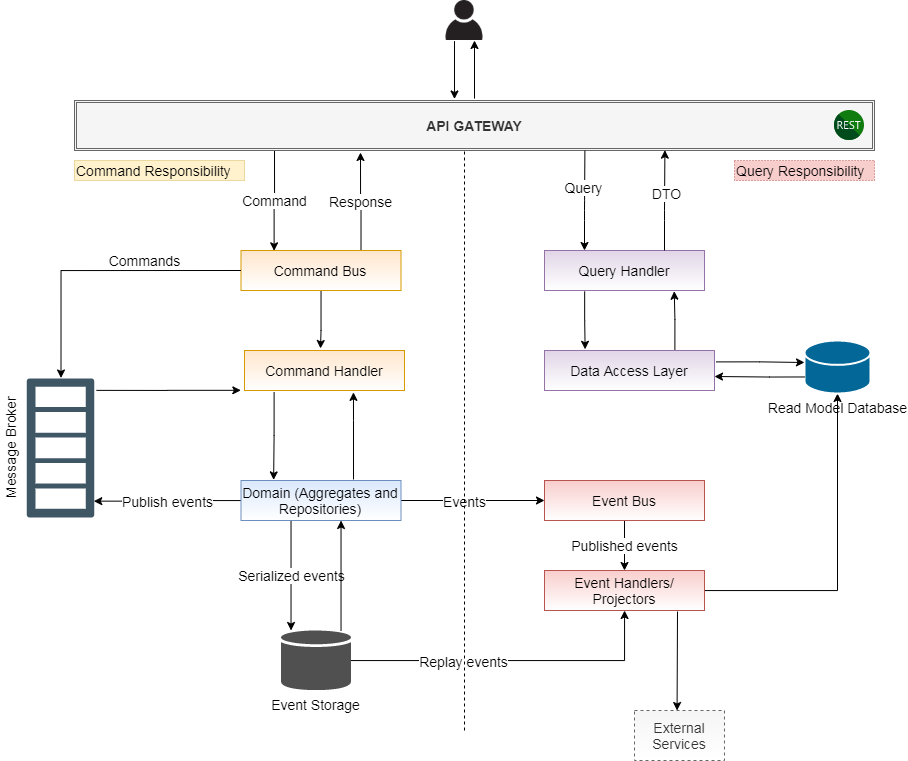

The diagram above was exported from draw.io. Its source (the exported page's mxGraphModel, read from the mxfile embedded in the PNG):
<mxGraphModel dx="1221" dy="645" grid="1" gridSize="10" guides="0" tooltips="1" connect="1" arrows="1" fold="1" page="1" pageScale="1" pageWidth="1169" pageHeight="827" background="none" math="0" shadow="0">
  <root>
    <mxCell id="0" />
    <mxCell id="1" parent="0" />
    <mxCell id="8lb3tq2HeBUM8Z4_cLhI-29" value="Command" style="edgeStyle=orthogonalEdgeStyle;rounded=0;orthogonalLoop=1;jettySize=auto;html=1;fontSize=14;exitX=0.25;exitY=1;exitDx=0;exitDy=0;entryX=0.207;entryY=0.008;entryDx=0;entryDy=0;entryPerimeter=0;" parent="1" source="8lb3tq2HeBUM8Z4_cLhI-7" target="8lb3tq2HeBUM8Z4_cLhI-18" edge="1">
      <mxGeometry relative="1" as="geometry">
        <mxPoint x="327" y="180" as="sourcePoint" />
        <mxPoint x="327" y="270" as="targetPoint" />
        <Array as="points" />
      </mxGeometry>
    </mxCell>
    <mxCell id="8lb3tq2HeBUM8Z4_cLhI-186" style="edgeStyle=orthogonalEdgeStyle;rounded=0;orthogonalLoop=1;jettySize=auto;html=1;entryX=0.75;entryY=1;entryDx=0;entryDy=0;fontSize=14;exitX=0.5;exitY=-0.038;exitDx=0;exitDy=0;exitPerimeter=0;" parent="1" source="8lb3tq2HeBUM8Z4_cLhI-7" target="8lb3tq2HeBUM8Z4_cLhI-177" edge="1">
      <mxGeometry relative="1" as="geometry">
        <mxPoint x="614" y="140" as="sourcePoint" />
      </mxGeometry>
    </mxCell>
    <mxCell id="8lb3tq2HeBUM8Z4_cLhI-7" value="API GATEWAY" style="shape=ext;double=1;rounded=0;whiteSpace=wrap;html=1;fillColor=#f5f5f5;strokeColor=#666666;fontColor=#333333;fontStyle=1;fontSize=14;labelBackgroundColor=none;labelBorderColor=none;" parent="1" vertex="1">
      <mxGeometry x="214" y="140" width="800" height="50" as="geometry" />
    </mxCell>
    <mxCell id="8lb3tq2HeBUM8Z4_cLhI-28" value="" style="edgeStyle=orthogonalEdgeStyle;rounded=0;orthogonalLoop=1;jettySize=auto;html=1;fontSize=14;" parent="1" source="8lb3tq2HeBUM8Z4_cLhI-18" edge="1">
      <mxGeometry relative="1" as="geometry">
        <mxPoint x="460" y="388" as="targetPoint" />
        <Array as="points">
          <mxPoint x="460" y="370" />
          <mxPoint x="460" y="370" />
        </Array>
      </mxGeometry>
    </mxCell>
    <mxCell id="8lb3tq2HeBUM8Z4_cLhI-136" value="Response" style="edgeStyle=orthogonalEdgeStyle;rounded=0;orthogonalLoop=1;jettySize=auto;html=1;exitX=0.75;exitY=0;exitDx=0;exitDy=0;fontSize=14;" parent="1" source="8lb3tq2HeBUM8Z4_cLhI-18" edge="1">
      <mxGeometry relative="1" as="geometry">
        <mxPoint x="500" y="192" as="targetPoint" />
      </mxGeometry>
    </mxCell>
    <mxCell id="8lb3tq2HeBUM8Z4_cLhI-18" value="Command Bus" style="rounded=0;whiteSpace=wrap;html=1;labelBackgroundColor=none;fontSize=14;labelBorderColor=none;fillColor=#ffe6cc;strokeColor=#d79b00;gradientColor=#ffffff;" parent="1" vertex="1">
      <mxGeometry x="380.5" y="290" width="160" height="40" as="geometry" />
    </mxCell>
    <mxCell id="8lb3tq2HeBUM8Z4_cLhI-57" value="Commands&lt;br&gt;" style="edgeStyle=orthogonalEdgeStyle;rounded=0;orthogonalLoop=1;jettySize=auto;html=1;fontSize=14;exitX=0;exitY=0.5;exitDx=0;exitDy=0;entryX=1;entryY=0.5;entryDx=0;entryDy=0;" parent="1" source="8lb3tq2HeBUM8Z4_cLhI-18" target="8lb3tq2HeBUM8Z4_cLhI-38" edge="1">
      <mxGeometry x="-0.3264" y="-10" relative="1" as="geometry">
        <mxPoint x="185" y="427" as="targetPoint" />
        <mxPoint as="offset" />
      </mxGeometry>
    </mxCell>
    <mxCell id="8lb3tq2HeBUM8Z4_cLhI-70" value="" style="edgeStyle=orthogonalEdgeStyle;rounded=0;orthogonalLoop=1;jettySize=auto;html=1;fontSize=14;exitX=0.185;exitY=1.037;exitDx=0;exitDy=0;exitPerimeter=0;entryX=0.204;entryY=-0.015;entryDx=0;entryDy=0;entryPerimeter=0;" parent="1" source="8lb3tq2HeBUM8Z4_cLhI-27" target="8lb3tq2HeBUM8Z4_cLhI-66" edge="1">
      <mxGeometry relative="1" as="geometry">
        <mxPoint x="414" y="520" as="targetPoint" />
        <Array as="points">
          <mxPoint x="414" y="475" />
        </Array>
      </mxGeometry>
    </mxCell>
    <mxCell id="8lb3tq2HeBUM8Z4_cLhI-27" value="Command Handler" style="rounded=0;whiteSpace=wrap;html=1;labelBackgroundColor=none;fontSize=14;labelBorderColor=none;fillColor=#ffe6cc;strokeColor=#d79b00;gradientColor=#ffffff;" parent="1" vertex="1">
      <mxGeometry x="384" y="390" width="160" height="40" as="geometry" />
    </mxCell>
    <mxCell id="8lb3tq2HeBUM8Z4_cLhI-105" value="Published events" style="edgeStyle=orthogonalEdgeStyle;rounded=0;orthogonalLoop=1;jettySize=auto;html=1;fontSize=14;" parent="1" source="8lb3tq2HeBUM8Z4_cLhI-100" target="8lb3tq2HeBUM8Z4_cLhI-104" edge="1">
      <mxGeometry relative="1" as="geometry" />
    </mxCell>
    <mxCell id="8lb3tq2HeBUM8Z4_cLhI-100" value="Event Bus" style="rounded=0;whiteSpace=wrap;html=1;labelBackgroundColor=none;fontSize=14;labelBorderColor=none;fillColor=#f8cecc;strokeColor=#b85450;gradientColor=#ffffff;" parent="1" vertex="1">
      <mxGeometry x="684" y="520" width="160" height="40" as="geometry" />
    </mxCell>
    <mxCell id="8lb3tq2HeBUM8Z4_cLhI-112" style="edgeStyle=orthogonalEdgeStyle;rounded=0;orthogonalLoop=1;jettySize=auto;html=1;entryX=0.5;entryY=1;entryDx=0;entryDy=0;entryPerimeter=0;fontSize=14;" parent="1" source="8lb3tq2HeBUM8Z4_cLhI-104" target="8lb3tq2HeBUM8Z4_cLhI-111" edge="1">
      <mxGeometry relative="1" as="geometry">
        <Array as="points">
          <mxPoint x="977" y="630" />
        </Array>
      </mxGeometry>
    </mxCell>
    <mxCell id="8lb3tq2HeBUM8Z4_cLhI-104" value="Event Handlers/&lt;br&gt;Projectors" style="rounded=0;whiteSpace=wrap;html=1;labelBackgroundColor=none;fontSize=14;labelBorderColor=none;fillColor=#f8cecc;strokeColor=#b85450;gradientColor=#ffffff;" parent="1" vertex="1">
      <mxGeometry x="684" y="610" width="160" height="40" as="geometry" />
    </mxCell>
    <mxCell id="8lb3tq2HeBUM8Z4_cLhI-64" style="edgeStyle=orthogonalEdgeStyle;rounded=0;orthogonalLoop=1;jettySize=auto;html=1;entryX=0;entryY=0.5;entryDx=0;entryDy=0;fontSize=14;exitX=0.911;exitY=1.021;exitDx=0;exitDy=0;exitPerimeter=0;" parent="1" source="8lb3tq2HeBUM8Z4_cLhI-38" edge="1">
      <mxGeometry relative="1" as="geometry">
        <mxPoint x="234" y="430" as="sourcePoint" />
        <mxPoint x="380.32352941176464" y="429.82352941176464" as="targetPoint" />
        <Array as="points" />
      </mxGeometry>
    </mxCell>
    <mxCell id="8lb3tq2HeBUM8Z4_cLhI-40" value="" style="shape=image;verticalLabelPosition=bottom;labelBackgroundColor=#ffffff;verticalAlign=top;aspect=fixed;imageAspect=0;image=data:image/svg+xml,(base64 omitted: 6636 chars);fontSize=14;" parent="1" vertex="1">
      <mxGeometry x="974" y="150" width="30" height="30" as="geometry" />
    </mxCell>
    <mxCell id="8lb3tq2HeBUM8Z4_cLhI-76" value="Serialized events" style="edgeStyle=orthogonalEdgeStyle;rounded=0;orthogonalLoop=1;jettySize=auto;html=1;fontSize=14;" parent="1" source="8lb3tq2HeBUM8Z4_cLhI-66" target="8lb3tq2HeBUM8Z4_cLhI-75" edge="1">
      <mxGeometry relative="1" as="geometry">
        <Array as="points">
          <mxPoint x="430.5" y="610" />
          <mxPoint x="430.5" y="610" />
        </Array>
      </mxGeometry>
    </mxCell>
    <mxCell id="8lb3tq2HeBUM8Z4_cLhI-103" style="edgeStyle=orthogonalEdgeStyle;rounded=0;orthogonalLoop=1;jettySize=auto;html=1;exitX=1;exitY=0.5;exitDx=0;exitDy=0;entryX=0;entryY=0.5;entryDx=0;entryDy=0;fontSize=14;" parent="1" source="8lb3tq2HeBUM8Z4_cLhI-66" target="8lb3tq2HeBUM8Z4_cLhI-100" edge="1">
      <mxGeometry relative="1" as="geometry" />
    </mxCell>
    <mxCell id="8lb3tq2HeBUM8Z4_cLhI-113" value="Events" style="text;html=1;resizable=0;points=[];align=center;verticalAlign=middle;labelBackgroundColor=#ffffff;fontSize=14;" parent="8lb3tq2HeBUM8Z4_cLhI-103" vertex="1" connectable="0">
      <mxGeometry x="-0.2822" relative="1" as="geometry">
        <mxPoint x="11.5" y="0.5" as="offset" />
      </mxGeometry>
    </mxCell>
    <mxCell id="8lb3tq2HeBUM8Z4_cLhI-114" value="Publish events" style="edgeStyle=orthogonalEdgeStyle;rounded=0;orthogonalLoop=1;jettySize=auto;html=1;fontSize=14;entryX=0.114;entryY=0.982;entryDx=0;entryDy=0;entryPerimeter=0;" parent="1" source="8lb3tq2HeBUM8Z4_cLhI-66" target="8lb3tq2HeBUM8Z4_cLhI-38" edge="1">
      <mxGeometry relative="1" as="geometry">
        <mxPoint x="234" y="545" as="targetPoint" />
      </mxGeometry>
    </mxCell>
    <mxCell id="8lb3tq2HeBUM8Z4_cLhI-66" value="Domain (Aggregates and Repositories)" style="rounded=0;whiteSpace=wrap;html=1;labelBackgroundColor=none;fontSize=14;labelBorderColor=none;fillColor=#dae8fc;strokeColor=#6c8ebf;gradientColor=#ffffff;" parent="1" vertex="1">
      <mxGeometry x="380.5" y="520" width="160" height="40" as="geometry" />
    </mxCell>
    <mxCell id="8lb3tq2HeBUM8Z4_cLhI-92" value="" style="edgeStyle=orthogonalEdgeStyle;rounded=0;orthogonalLoop=1;jettySize=auto;html=1;fontSize=14;" parent="1" source="8lb3tq2HeBUM8Z4_cLhI-75" target="8lb3tq2HeBUM8Z4_cLhI-66" edge="1">
      <mxGeometry relative="1" as="geometry">
        <Array as="points">
          <mxPoint x="480.5" y="620" />
          <mxPoint x="480.5" y="620" />
        </Array>
      </mxGeometry>
    </mxCell>
    <mxCell id="8lb3tq2HeBUM8Z4_cLhI-119" style="edgeStyle=orthogonalEdgeStyle;rounded=0;orthogonalLoop=1;jettySize=auto;html=1;fontSize=14;" parent="1" source="8lb3tq2HeBUM8Z4_cLhI-75" target="8lb3tq2HeBUM8Z4_cLhI-104" edge="1">
      <mxGeometry relative="1" as="geometry" />
    </mxCell>
    <mxCell id="8lb3tq2HeBUM8Z4_cLhI-120" value="Replay events" style="text;html=1;resizable=0;points=[];align=center;verticalAlign=middle;labelBackgroundColor=#ffffff;fontSize=14;" parent="8lb3tq2HeBUM8Z4_cLhI-119" vertex="1" connectable="0">
      <mxGeometry x="-0.1713" relative="1" as="geometry">
        <mxPoint x="-22" as="offset" />
      </mxGeometry>
    </mxCell>
    <mxCell id="8lb3tq2HeBUM8Z4_cLhI-75" value="Event Storage" style="shadow=0;dashed=0;html=1;strokeColor=none;fillColor=#505050;labelPosition=center;verticalLabelPosition=bottom;verticalAlign=top;outlineConnect=0;align=center;shape=mxgraph.office.databases.database;labelBackgroundColor=none;fontSize=14;" parent="1" vertex="1">
      <mxGeometry x="420.5" y="670" width="70" height="60" as="geometry" />
    </mxCell>
    <mxCell id="8lb3tq2HeBUM8Z4_cLhI-111" value="Read Model Database" style="shape=mxgraph.cisco.storage.relational_database;html=1;dashed=0;fillColor=#036897;strokeColor=#ffffff;strokeWidth=2;verticalLabelPosition=bottom;verticalAlign=top;labelBackgroundColor=none;fontSize=14;gradientColor=none;" parent="1" vertex="1">
      <mxGeometry x="944" y="380" width="66" height="53" as="geometry" />
    </mxCell>
    <mxCell id="8lb3tq2HeBUM8Z4_cLhI-148" style="edgeStyle=orthogonalEdgeStyle;rounded=0;orthogonalLoop=1;jettySize=auto;html=1;fontSize=14;entryX=0.239;entryY=-0.03;entryDx=0;entryDy=0;entryPerimeter=0;exitX=0.251;exitY=1.023;exitDx=0;exitDy=0;exitPerimeter=0;" parent="1" source="8lb3tq2HeBUM8Z4_cLhI-126" target="8lb3tq2HeBUM8Z4_cLhI-149" edge="1">
      <mxGeometry relative="1" as="geometry">
        <mxPoint x="763.9999999999998" y="380" as="targetPoint" />
        <Array as="points">
          <mxPoint x="724" y="360" />
        </Array>
      </mxGeometry>
    </mxCell>
    <mxCell id="8lb3tq2HeBUM8Z4_cLhI-126" value="Query Handler" style="rounded=0;whiteSpace=wrap;html=1;labelBackgroundColor=none;fontSize=14;labelBorderColor=none;fillColor=#e1d5e7;strokeColor=#9673a6;gradientColor=#ffffff;" parent="1" vertex="1">
      <mxGeometry x="684" y="290" width="160" height="40" as="geometry" />
    </mxCell>
    <mxCell id="8lb3tq2HeBUM8Z4_cLhI-127" value="" style="endArrow=none;dashed=1;html=1;fontSize=14;" parent="1" edge="1">
      <mxGeometry width="50" height="50" relative="1" as="geometry">
        <mxPoint x="604" y="770" as="sourcePoint" />
        <mxPoint x="604" y="190" as="targetPoint" />
      </mxGeometry>
    </mxCell>
    <mxCell id="8lb3tq2HeBUM8Z4_cLhI-128" value="Command Responsibility" style="text;html=1;resizable=0;points=[];autosize=1;align=left;verticalAlign=top;spacingTop=-4;fontSize=14;rotation=0;strokeColor=#d6b656;dashed=1;dashPattern=1 1;fillColor=#fff2cc;gradientColor=none;" parent="1" vertex="1">
      <mxGeometry x="214" y="200" width="170" height="20" as="geometry" />
    </mxCell>
    <mxCell id="8lb3tq2HeBUM8Z4_cLhI-129" value="Query Responsibility&lt;br&gt;" style="text;html=1;resizable=0;points=[];autosize=1;align=left;verticalAlign=top;spacingTop=-4;fontSize=14;rotation=0;dashed=1;dashPattern=1 2;strokeColor=#b85450;fillColor=#f8cecc;gradientColor=none;" parent="1" vertex="1">
      <mxGeometry x="874" y="200" width="140" height="20" as="geometry" />
    </mxCell>
    <mxCell id="8lb3tq2HeBUM8Z4_cLhI-142" value="External Services" style="rounded=0;whiteSpace=wrap;html=1;labelBackgroundColor=none;fontSize=14;labelBorderColor=none;fillColor=#f5f5f5;strokeColor=#666666;fontColor=#333333;gradientColor=#ffffff;dashed=1;" parent="1" vertex="1">
      <mxGeometry x="774" y="750" width="90" height="50" as="geometry" />
    </mxCell>
    <mxCell id="8lb3tq2HeBUM8Z4_cLhI-143" style="edgeStyle=orthogonalEdgeStyle;rounded=0;orthogonalLoop=1;jettySize=auto;html=1;fontSize=14;entryX=0.473;entryY=0;entryDx=0;entryDy=0;entryPerimeter=0;" parent="1" target="8lb3tq2HeBUM8Z4_cLhI-142" edge="1">
      <mxGeometry relative="1" as="geometry">
        <mxPoint x="816.5474860335196" y="709.9553072625699" as="targetPoint" />
        <mxPoint x="817" y="651" as="sourcePoint" />
        <Array as="points">
          <mxPoint x="817" y="651" />
          <mxPoint x="817" y="679" />
        </Array>
      </mxGeometry>
    </mxCell>
    <mxCell id="8lb3tq2HeBUM8Z4_cLhI-144" value="" style="endArrow=classic;html=1;fontSize=14;exitX=0.638;exitY=1.005;exitDx=0;exitDy=0;exitPerimeter=0;entryX=0.25;entryY=0;entryDx=0;entryDy=0;" parent="1" source="8lb3tq2HeBUM8Z4_cLhI-7" target="8lb3tq2HeBUM8Z4_cLhI-126" edge="1">
      <mxGeometry width="50" height="50" relative="1" as="geometry">
        <mxPoint x="724" y="210.05" as="sourcePoint" />
        <mxPoint x="754" y="240" as="targetPoint" />
        <Array as="points">
          <mxPoint x="724" y="250" />
        </Array>
      </mxGeometry>
    </mxCell>
    <mxCell id="8lb3tq2HeBUM8Z4_cLhI-146" value="Query" style="text;html=1;resizable=0;points=[];align=center;verticalAlign=middle;labelBackgroundColor=#ffffff;fontSize=14;" parent="8lb3tq2HeBUM8Z4_cLhI-144" vertex="1" connectable="0">
      <mxGeometry x="-0.2754" y="-2" relative="1" as="geometry">
        <mxPoint as="offset" />
      </mxGeometry>
    </mxCell>
    <mxCell id="8lb3tq2HeBUM8Z4_cLhI-145" value="" style="endArrow=classic;html=1;fontSize=14;exitX=0.7;exitY=1.001;exitDx=0;exitDy=0;exitPerimeter=0;entryX=0.738;entryY=0.993;entryDx=0;entryDy=0;entryPerimeter=0;" parent="1" target="8lb3tq2HeBUM8Z4_cLhI-7" edge="1">
      <mxGeometry width="50" height="50" relative="1" as="geometry">
        <mxPoint x="804" y="290" as="sourcePoint" />
        <mxPoint x="804" y="210.05" as="targetPoint" />
        <Array as="points">
          <mxPoint x="804" y="250" />
        </Array>
      </mxGeometry>
    </mxCell>
    <mxCell id="8lb3tq2HeBUM8Z4_cLhI-147" value="DTO" style="text;html=1;resizable=0;points=[];align=center;verticalAlign=middle;labelBackgroundColor=#ffffff;fontSize=14;" parent="8lb3tq2HeBUM8Z4_cLhI-145" vertex="1" connectable="0">
      <mxGeometry x="0.1429" y="-1" relative="1" as="geometry">
        <mxPoint as="offset" />
      </mxGeometry>
    </mxCell>
    <mxCell id="8lb3tq2HeBUM8Z4_cLhI-158" style="edgeStyle=orthogonalEdgeStyle;rounded=0;orthogonalLoop=1;jettySize=auto;html=1;fontSize=14;exitX=1.009;exitY=0.285;exitDx=0;exitDy=0;exitPerimeter=0;" parent="1" source="8lb3tq2HeBUM8Z4_cLhI-149" edge="1">
      <mxGeometry relative="1" as="geometry">
        <mxPoint x="944" y="402" as="targetPoint" />
        <Array as="points">
          <mxPoint x="899" y="401" />
        </Array>
      </mxGeometry>
    </mxCell>
    <mxCell id="8lb3tq2HeBUM8Z4_cLhI-149" value="Data Access Layer" style="rounded=0;whiteSpace=wrap;html=1;labelBackgroundColor=none;fontSize=14;labelBorderColor=none;fillColor=#e1d5e7;strokeColor=#9673a6;gradientColor=#ffffff;" parent="1" vertex="1">
      <mxGeometry x="684" y="390" width="170" height="40" as="geometry" />
    </mxCell>
    <mxCell id="8lb3tq2HeBUM8Z4_cLhI-154" value="" style="edgeStyle=orthogonalEdgeStyle;rounded=0;orthogonalLoop=1;jettySize=auto;html=1;fontSize=14;entryX=0.681;entryY=1.047;entryDx=0;entryDy=0;entryPerimeter=0;" parent="1" target="8lb3tq2HeBUM8Z4_cLhI-27" edge="1">
      <mxGeometry relative="1" as="geometry">
        <mxPoint x="493" y="519" as="sourcePoint" />
        <mxPoint x="494" y="450" as="targetPoint" />
        <Array as="points">
          <mxPoint x="493" y="460" />
          <mxPoint x="493" y="460" />
        </Array>
      </mxGeometry>
    </mxCell>
    <mxCell id="8lb3tq2HeBUM8Z4_cLhI-156" style="edgeStyle=orthogonalEdgeStyle;rounded=0;orthogonalLoop=1;jettySize=auto;html=1;fontSize=14;exitX=0.767;exitY=-0.018;exitDx=0;exitDy=0;exitPerimeter=0;entryX=0.811;entryY=1.018;entryDx=0;entryDy=0;entryPerimeter=0;" parent="1" source="8lb3tq2HeBUM8Z4_cLhI-149" target="8lb3tq2HeBUM8Z4_cLhI-126" edge="1">
      <mxGeometry relative="1" as="geometry">
        <mxPoint x="814" y="330" as="targetPoint" />
        <mxPoint x="814.6046511627907" y="387.8372093023256" as="sourcePoint" />
        <Array as="points">
          <mxPoint x="814" y="359" />
        </Array>
      </mxGeometry>
    </mxCell>
    <mxCell id="8lb3tq2HeBUM8Z4_cLhI-159" style="edgeStyle=orthogonalEdgeStyle;rounded=0;orthogonalLoop=1;jettySize=auto;html=1;fontSize=14;exitX=0.008;exitY=0.688;exitDx=0;exitDy=0;exitPerimeter=0;" parent="1" source="8lb3tq2HeBUM8Z4_cLhI-111" edge="1">
      <mxGeometry relative="1" as="geometry">
        <mxPoint x="960.3333333333333" y="411.66666666666663" as="sourcePoint" />
        <mxPoint x="854" y="416" as="targetPoint" />
        <Array as="points">
          <mxPoint x="909" y="416" />
          <mxPoint x="854" y="416" />
        </Array>
      </mxGeometry>
    </mxCell>
    <mxCell id="8lb3tq2HeBUM8Z4_cLhI-38" value="" style="shape=image;verticalLabelPosition=bottom;labelBackgroundColor=#ffffff;verticalAlign=top;aspect=fixed;imageAspect=0;image=data:image/svg+xml,(base64 omitted: 2900 chars);fontSize=14;rotation=-90;direction=east;" parent="1" vertex="1">
      <mxGeometry x="131" y="453" width="139" height="68" as="geometry" />
    </mxCell>
    <mxCell id="8lb3tq2HeBUM8Z4_cLhI-163" value="Message Broker" style="text;html=1;resizable=0;points=[];autosize=1;align=left;verticalAlign=top;spacingTop=-4;fontSize=14;direction=west;rotation=-90;" parent="1" vertex="1">
      <mxGeometry x="90" y="470" width="120" height="20" as="geometry" />
    </mxCell>
    <mxCell id="8lb3tq2HeBUM8Z4_cLhI-187" style="edgeStyle=orthogonalEdgeStyle;rounded=0;orthogonalLoop=1;jettySize=auto;html=1;entryX=0.475;entryY=-0.03;entryDx=0;entryDy=0;entryPerimeter=0;fontSize=14;exitX=0.25;exitY=1.015;exitDx=0;exitDy=0;exitPerimeter=0;" parent="1" source="8lb3tq2HeBUM8Z4_cLhI-177" target="8lb3tq2HeBUM8Z4_cLhI-7" edge="1">
      <mxGeometry relative="1" as="geometry">
        <mxPoint x="594" y="80" as="sourcePoint" />
      </mxGeometry>
    </mxCell>
    <mxCell id="8lb3tq2HeBUM8Z4_cLhI-177" value="" style="shape=image;html=1;verticalAlign=top;verticalLabelPosition=bottom;labelBackgroundColor=#ffffff;imageAspect=0;aspect=fixed;image=https://cdn2.iconfinder.com/data/icons/pinpoint-interface/48/user-128.png;dashed=1;strokeColor=#000000;gradientColor=#ffffff;fontSize=14;" parent="1" vertex="1">
      <mxGeometry x="584" y="40" width="40" height="40" as="geometry" />
    </mxCell>
  </root>
</mxGraphModel>